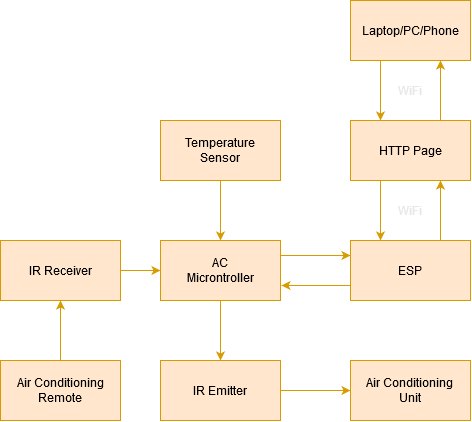

The diagram above was exported from draw.io. Its source (the exported page's mxGraphModel, read from the mxfile embedded in the PNG):
<mxGraphModel dx="998" dy="530" grid="1" gridSize="10" guides="1" tooltips="1" connect="1" arrows="1" fold="1" page="1" pageScale="1" pageWidth="850" pageHeight="1100" math="0" shadow="0">
  <root>
    <mxCell id="0" />
    <mxCell id="1" parent="0" />
    <mxCell id="ZxWiAW8VUjsrYd76SyN5-8" style="edgeStyle=orthogonalEdgeStyle;rounded=0;orthogonalLoop=1;jettySize=auto;html=1;entryX=0.5;entryY=0;entryDx=0;entryDy=0;fillColor=#ffe6cc;strokeColor=#d79b00;" parent="1" source="ZxWiAW8VUjsrYd76SyN5-1" target="ZxWiAW8VUjsrYd76SyN5-3" edge="1">
      <mxGeometry relative="1" as="geometry" />
    </mxCell>
    <mxCell id="ZxWiAW8VUjsrYd76SyN5-1" value="&lt;div&gt;Temperature&lt;br&gt;&lt;/div&gt;&lt;div&gt;Sensor&lt;/div&gt;" style="rounded=0;whiteSpace=wrap;html=1;fillColor=#ffe6cc;strokeColor=#d79b00;" parent="1" vertex="1">
      <mxGeometry x="190" y="220" width="120" height="60" as="geometry" />
    </mxCell>
    <mxCell id="7iI1JWc9ejEHwQf3bAFm-7" style="edgeStyle=none;rounded=0;orthogonalLoop=1;jettySize=auto;html=1;exitX=0.5;exitY=1;exitDx=0;exitDy=0;entryX=0.5;entryY=0;entryDx=0;entryDy=0;strokeColor=#D79B00;" edge="1" parent="1" source="ZxWiAW8VUjsrYd76SyN5-3" target="7iI1JWc9ejEHwQf3bAFm-5">
      <mxGeometry relative="1" as="geometry" />
    </mxCell>
    <mxCell id="7iI1JWc9ejEHwQf3bAFm-12" style="edgeStyle=none;rounded=0;orthogonalLoop=1;jettySize=auto;html=1;exitX=1;exitY=0.25;exitDx=0;exitDy=0;entryX=0;entryY=0.25;entryDx=0;entryDy=0;strokeColor=#D79B00;" edge="1" parent="1" source="ZxWiAW8VUjsrYd76SyN5-3" target="ZxWiAW8VUjsrYd76SyN5-5">
      <mxGeometry relative="1" as="geometry" />
    </mxCell>
    <mxCell id="ZxWiAW8VUjsrYd76SyN5-3" value="AC&lt;br&gt;Microntroller" style="rounded=0;whiteSpace=wrap;html=1;fillColor=#ffe6cc;strokeColor=#d79b00;" parent="1" vertex="1">
      <mxGeometry x="190" y="340" width="120" height="60" as="geometry" />
    </mxCell>
    <mxCell id="ZxWiAW8VUjsrYd76SyN5-24" style="edgeStyle=orthogonalEdgeStyle;rounded=0;orthogonalLoop=1;jettySize=auto;html=1;exitX=0.75;exitY=0;exitDx=0;exitDy=0;entryX=0.75;entryY=1;entryDx=0;entryDy=0;sourcePerimeterSpacing=2;targetPerimeterSpacing=2;fillColor=#ffe6cc;strokeColor=#d79b00;" parent="1" source="ZxWiAW8VUjsrYd76SyN5-5" target="ZxWiAW8VUjsrYd76SyN5-6" edge="1">
      <mxGeometry relative="1" as="geometry" />
    </mxCell>
    <mxCell id="7iI1JWc9ejEHwQf3bAFm-13" style="edgeStyle=none;rounded=0;orthogonalLoop=1;jettySize=auto;html=1;strokeColor=#D79B00;exitX=0;exitY=0.75;exitDx=0;exitDy=0;" edge="1" parent="1" source="ZxWiAW8VUjsrYd76SyN5-5">
      <mxGeometry relative="1" as="geometry">
        <mxPoint x="379" y="390" as="sourcePoint" />
        <mxPoint x="311" y="385" as="targetPoint" />
      </mxGeometry>
    </mxCell>
    <mxCell id="ZxWiAW8VUjsrYd76SyN5-5" value="ESP" style="rounded=0;whiteSpace=wrap;html=1;fillColor=#ffe6cc;strokeColor=#d79b00;" parent="1" vertex="1">
      <mxGeometry x="380" y="340" width="120" height="60" as="geometry" />
    </mxCell>
    <mxCell id="ZxWiAW8VUjsrYd76SyN5-25" style="edgeStyle=orthogonalEdgeStyle;rounded=0;orthogonalLoop=1;jettySize=auto;html=1;exitX=0.75;exitY=0;exitDx=0;exitDy=0;entryX=0.75;entryY=1;entryDx=0;entryDy=0;sourcePerimeterSpacing=2;targetPerimeterSpacing=2;fillColor=#ffe6cc;strokeColor=#d79b00;" parent="1" source="ZxWiAW8VUjsrYd76SyN5-6" target="ZxWiAW8VUjsrYd76SyN5-7" edge="1">
      <mxGeometry relative="1" as="geometry" />
    </mxCell>
    <mxCell id="ZxWiAW8VUjsrYd76SyN5-27" style="edgeStyle=orthogonalEdgeStyle;rounded=0;orthogonalLoop=1;jettySize=auto;html=1;exitX=0.25;exitY=1;exitDx=0;exitDy=0;entryX=0.25;entryY=0;entryDx=0;entryDy=0;sourcePerimeterSpacing=2;targetPerimeterSpacing=2;fillColor=#ffe6cc;strokeColor=#d79b00;" parent="1" source="ZxWiAW8VUjsrYd76SyN5-6" target="ZxWiAW8VUjsrYd76SyN5-5" edge="1">
      <mxGeometry relative="1" as="geometry" />
    </mxCell>
    <mxCell id="ZxWiAW8VUjsrYd76SyN5-6" value="&lt;div&gt;HTTP Page&lt;/div&gt;" style="rounded=0;whiteSpace=wrap;html=1;fillColor=#ffe6cc;strokeColor=#d79b00;" parent="1" vertex="1">
      <mxGeometry x="380" y="220" width="120" height="60" as="geometry" />
    </mxCell>
    <mxCell id="ZxWiAW8VUjsrYd76SyN5-26" style="edgeStyle=orthogonalEdgeStyle;rounded=0;orthogonalLoop=1;jettySize=auto;html=1;exitX=0.25;exitY=1;exitDx=0;exitDy=0;entryX=0.25;entryY=0;entryDx=0;entryDy=0;sourcePerimeterSpacing=2;targetPerimeterSpacing=2;fillColor=#ffe6cc;strokeColor=#d79b00;" parent="1" source="ZxWiAW8VUjsrYd76SyN5-7" target="ZxWiAW8VUjsrYd76SyN5-6" edge="1">
      <mxGeometry relative="1" as="geometry" />
    </mxCell>
    <mxCell id="ZxWiAW8VUjsrYd76SyN5-7" value="Laptop/PC/Phone" style="rounded=0;whiteSpace=wrap;html=1;fillColor=#ffe6cc;strokeColor=#d79b00;" parent="1" vertex="1">
      <mxGeometry x="380" y="100" width="120" height="60" as="geometry" />
    </mxCell>
    <mxCell id="ZxWiAW8VUjsrYd76SyN5-30" value="&lt;font color=&quot;#e6e6e6&quot;&gt;WiFi&lt;/font&gt;" style="text;html=1;strokeColor=none;fillColor=none;align=center;verticalAlign=middle;whiteSpace=wrap;rounded=0;" parent="1" vertex="1">
      <mxGeometry x="420" y="300" width="40" height="20" as="geometry" />
    </mxCell>
    <mxCell id="7iI1JWc9ejEHwQf3bAFm-1" value="&lt;font color=&quot;#e6e6e6&quot;&gt;WiFi&lt;/font&gt;" style="text;html=1;strokeColor=none;fillColor=none;align=center;verticalAlign=middle;whiteSpace=wrap;rounded=0;" vertex="1" parent="1">
      <mxGeometry x="420" y="180" width="40" height="20" as="geometry" />
    </mxCell>
    <mxCell id="7iI1JWc9ejEHwQf3bAFm-10" style="edgeStyle=none;rounded=0;orthogonalLoop=1;jettySize=auto;html=1;exitX=1;exitY=0.5;exitDx=0;exitDy=0;entryX=0;entryY=0.5;entryDx=0;entryDy=0;strokeColor=#D79B00;" edge="1" parent="1" source="7iI1JWc9ejEHwQf3bAFm-5" target="7iI1JWc9ejEHwQf3bAFm-9">
      <mxGeometry relative="1" as="geometry" />
    </mxCell>
    <mxCell id="7iI1JWc9ejEHwQf3bAFm-5" value="IR Emitter" style="rounded=0;whiteSpace=wrap;html=1;fillColor=#ffe6cc;strokeColor=#d79b00;" vertex="1" parent="1">
      <mxGeometry x="190" y="460" width="120" height="60" as="geometry" />
    </mxCell>
    <mxCell id="7iI1JWc9ejEHwQf3bAFm-15" style="edgeStyle=none;rounded=0;orthogonalLoop=1;jettySize=auto;html=1;exitX=1;exitY=0.5;exitDx=0;exitDy=0;entryX=0;entryY=0.5;entryDx=0;entryDy=0;strokeColor=#D79B00;" edge="1" parent="1" source="7iI1JWc9ejEHwQf3bAFm-6" target="ZxWiAW8VUjsrYd76SyN5-3">
      <mxGeometry relative="1" as="geometry" />
    </mxCell>
    <mxCell id="7iI1JWc9ejEHwQf3bAFm-6" value="IR Receiver" style="rounded=0;whiteSpace=wrap;html=1;fillColor=#ffe6cc;strokeColor=#d79b00;" vertex="1" parent="1">
      <mxGeometry x="30" y="340" width="120" height="60" as="geometry" />
    </mxCell>
    <mxCell id="7iI1JWc9ejEHwQf3bAFm-9" value="&lt;div&gt;Air Conditioning &lt;br&gt;&lt;/div&gt;&lt;div&gt;Unit&lt;/div&gt;" style="rounded=0;whiteSpace=wrap;html=1;fillColor=#ffe6cc;strokeColor=#d79b00;" vertex="1" parent="1">
      <mxGeometry x="380" y="460" width="120" height="60" as="geometry" />
    </mxCell>
    <mxCell id="7iI1JWc9ejEHwQf3bAFm-14" value="&lt;font color=&quot;#FFFFFF&quot;&gt;UART2&lt;/font&gt;" style="text;html=1;align=center;verticalAlign=middle;whiteSpace=wrap;rounded=0;" vertex="1" parent="1">
      <mxGeometry x="330" y="360" width="40" height="20" as="geometry" />
    </mxCell>
    <mxCell id="7iI1JWc9ejEHwQf3bAFm-17" style="edgeStyle=none;rounded=0;orthogonalLoop=1;jettySize=auto;html=1;exitX=0.5;exitY=0;exitDx=0;exitDy=0;entryX=0.5;entryY=1;entryDx=0;entryDy=0;strokeColor=#D79B00;" edge="1" parent="1" source="7iI1JWc9ejEHwQf3bAFm-16" target="7iI1JWc9ejEHwQf3bAFm-6">
      <mxGeometry relative="1" as="geometry" />
    </mxCell>
    <mxCell id="7iI1JWc9ejEHwQf3bAFm-16" value="Air Conditioning Remote" style="rounded=0;whiteSpace=wrap;html=1;fillColor=#ffe6cc;strokeColor=#d79b00;" vertex="1" parent="1">
      <mxGeometry x="30" y="460" width="120" height="60" as="geometry" />
    </mxCell>
  </root>
</mxGraphModel>